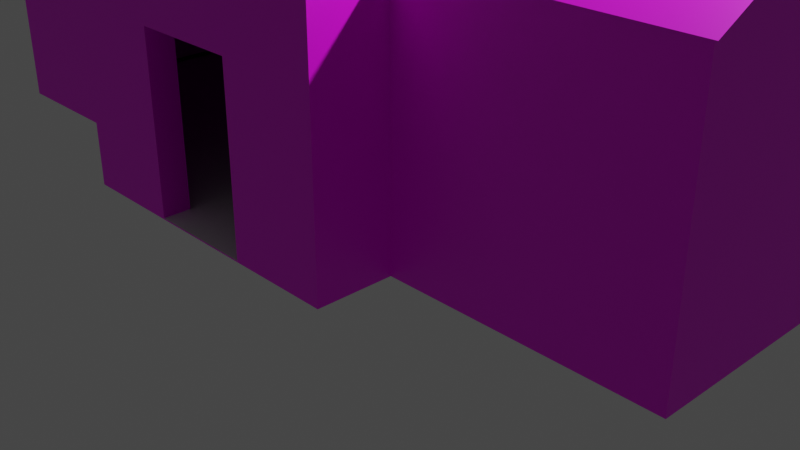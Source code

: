 # Source: DreamHouse.blend  (saved by Blender 3.6.13; exported with 4.5.12 LTS)
import bpy
from mathutils import Matrix  # noqa: F401  (used for matrix-valued properties, if any)

bpy.ops.wm.read_factory_settings(use_empty=True)
scene = bpy.context.scene
scene.name = 'Scene'

# ---- collections
col_collection = bpy.data.collections.new('Collection'); scene.collection.children.link(col_collection)

# ---- images (referenced by path relative to the original .blend; pixels are not part of the script)
import os
ASSET_DIR = os.environ.get("B2B_ASSET_DIR", "")  # directory of the original .blend (textures are referenced by path, not embedded)
HERE = os.path.dirname(os.path.abspath(__file__))  # packed textures are extracted next to this script under _unpacked/

def load_image(name, relpath, width, height, colorspace="sRGB"):
    """Load a texture the original file referenced (path relative to the .blend, or extracted next to this script)."""
    p = next((c for c in (os.path.join(HERE, relpath), os.path.join(ASSET_DIR, relpath)) if relpath and os.path.exists(c)), "")
    if p:
        img = bpy.data.images.load(p, check_existing=True)
        img.name = name
    else:  # same state as the original file: an image datablock whose file is absent (Cycles renders it pink)
        img = bpy.data.images.new(name, width, height)
        img.source = "FILE"
        img.filepath = "//" + (relpath or name)
    img.colorspace_settings.name = colorspace
    return img
img_grayrooftiles_jpg = load_image('GrayRoofTiles.jpg', 'GrayRoofTiles.jpg', 1024, 1024, 'sRGB')
img_mudbricks_jpg = load_image('MudBricks.jpg', 'MudBricks.jpg', 1024, 1024, 'sRGB')

# ---- materials (node trees are filled in below, after node groups)
mat_material = bpy.data.materials.new('Material')
mat_material.alpha_threshold = 0.0
mat_material.use_transparent_shadow = False
mat_material.roughness = 0.5
mat_material.line_color = (0.0, 0.0, 0.0, 1.0)
mat_rooftiles = bpy.data.materials.new('RoofTiles')
mat_rooftiles.use_transparent_shadow = False
mat_mudbricks = bpy.data.materials.new('MudBricks')
mat_mudbricks.use_transparent_shadow = False

# ---- material node trees
mat_material.use_nodes = True; mat_material.node_tree.nodes.clear()
_N = mat_material.node_tree.nodes; _L = mat_material.node_tree.links
n0 = _N.new('ShaderNodeOutputMaterial'); n0.name = 'Material Output'; n0.location = (300, 300)
n1 = _N.new('ShaderNodeBsdfPrincipled'); n1.name = 'Principled BSDF'; n1.location = (10, 300)
n1.distribution = 'GGX'
n1.subsurface_method = 'RANDOM_WALK_SKIN'
n1.inputs[3].default_value = 1.45
n1.inputs[27].default_value = (0.0, 0.0, 0.0, 1.0)
n1.inputs[28].default_value = 1.0
_L.new(n1.outputs[0], n0.inputs[0])
n0.is_active_output = True
mat_rooftiles.use_nodes = True; mat_rooftiles.node_tree.nodes.clear()
_N = mat_rooftiles.node_tree.nodes; _L = mat_rooftiles.node_tree.links
n0 = _N.new('ShaderNodeBsdfPrincipled'); n0.name = 'Principled BSDF'; n0.location = (10, 300)
n0.distribution = 'GGX'
n0.subsurface_method = 'RANDOM_WALK_SKIN'
n0.inputs[3].default_value = 1.45
n0.inputs[27].default_value = (0.0, 0.0, 0.0, 1.0)
n0.inputs[28].default_value = 1.0
n1 = _N.new('ShaderNodeOutputMaterial'); n1.name = 'Material Output'; n1.location = (300, 300)
n2 = _N.new('ShaderNodeTexImage'); n2.name = 'Image Texture'; n2.location = (-280, 280)
n2.image = img_grayrooftiles_jpg
_L.new(n0.outputs[0], n1.inputs[0])
_L.new(n2.outputs[0], n0.inputs[0])
n1.is_active_output = True
mat_mudbricks.use_nodes = True; mat_mudbricks.node_tree.nodes.clear()
_N = mat_mudbricks.node_tree.nodes; _L = mat_mudbricks.node_tree.links
n0 = _N.new('ShaderNodeBsdfPrincipled'); n0.name = 'Principled BSDF'; n0.location = (10, 300)
n0.distribution = 'GGX'
n0.subsurface_method = 'RANDOM_WALK_SKIN'
n0.inputs[3].default_value = 1.45
n0.inputs[27].default_value = (0.0, 0.0, 0.0, 1.0)
n0.inputs[28].default_value = 1.0
n1 = _N.new('ShaderNodeOutputMaterial'); n1.name = 'Material Output'; n1.location = (300, 300)
n2 = _N.new('ShaderNodeTexImage'); n2.name = 'Image Texture'; n2.location = (-280, 280)
n2.image = img_mudbricks_jpg
_L.new(n0.outputs[0], n1.inputs[0])
_L.new(n2.outputs[0], n0.inputs[0])
n1.is_active_output = True

# ---- world
world_world = bpy.data.worlds.new('World'); scene.world = world_world
world_world.use_nodes = True; world_world.node_tree.nodes.clear()
_N = world_world.node_tree.nodes; _L = world_world.node_tree.links
n0 = _N.new('ShaderNodeOutputWorld'); n0.name = 'World Output'; n0.location = (300, 300)
n1 = _N.new('ShaderNodeBackground'); n1.name = 'Background'; n1.location = (10, 300)
n1.inputs[0].default_value = (0.05088, 0.05088, 0.05088, 1.0)
_L.new(n1.outputs[0], n0.inputs[0])
n0.is_active_output = True
world_world.color = (0.05088, 0.05088, 0.05088)
world_world.use_sun_shadow = False
world_world.sun_shadow_jitter_overblur = 0.0

# ---- cameras
cam_camera = bpy.data.cameras.new('Camera')
cam_camera.clip_end = 100.0
cam_camera.ortho_scale = 7.314

# ---- lights
light_light = bpy.data.lights.new('Light', 'POINT')
light_light.transmission_factor = 0.0
light_light.energy = 1000.0
light_light.shadow_soft_size = 0.1
light_light.shadow_maximum_resolution = 0.006
light_light.use_absolute_resolution = True

# ---- meshes
me_cube = bpy.data.meshes.new('Cube')
me_cube.from_pydata([(1.594, 1.594, 3.15), (1.594, 1.594, 0.5885), (1.594, -1.594, 3.15), (-0.5513, -1.593, 0.6002), (1.594, -1.594, 0.5885), (-1.594, 1.594, 3.15), (-1.594, 1.594, 0.5885), (-1.594, -1.594, 3.15), (0.5513, -1.593, 0.6002), (-1.594, -1.594, 0.5885), (-4.386, 1.594, 0.5885), (-4.386, -1.594, 0.5885), (-4.386, -1.594, 3.15), (-4.386, 1.594, 3.15), (4.233, 1.594, 3.15), (4.233, 1.594, 0.5885), (4.233, -1.594, 3.15), (4.233, -1.594, 0.5885), (-1.594, -2.357, 0.5885), (-1.594, -2.357, 3.15), (1.594, -2.357, 3.15), (1.594, -2.357, 0.5885), (0.07922, -0.005135, 3.998), (0.07414, -0.005135, 3.988), (1.594, 0.02271, 3.998), (-1.594, 0.02271, 3.988), (-4.386, -0.005135, 3.988), (-4.386, 0.02271, 3.988), (4.233, 0.02271, 3.998), (4.233, -0.005135, 3.998), (0.07922, -2.357, 3.998), (0.07414, -2.357, 3.998), (-1.594, 1.661, 3.164), (1.594, 1.661, 3.164), (-4.386, 1.661, 3.164), (4.233, 1.661, 3.164), (-1.594, 0.08973, 4.012), (1.594, 0.08973, 4.012), (-4.386, 0.08973, 4.012), (4.233, 0.08973, 4.012), (0.07414, -0.005135, 3.998), (-1.615, -2.357, 3.191), (-1.615, -1.594, 3.191), (0.05301, -2.357, 4.039), (0.05301, -0.005135, 4.008), (0.0968, -2.357, 4.029), (1.611, -2.357, 3.181), (1.611, -1.594, 3.181), (0.0968, -0.005135, 3.998), (4.233, -1.64, 3.159), (4.233, -0.05144, 4.007), (1.594, -1.64, 3.159), (0.07922, -0.05144, 4.007), (-1.594, -1.64, 3.159), (-4.386, -1.64, 3.159), (0.07414, -0.05144, 4.007), (-4.386, -0.05144, 4.007), (1.594, 0.02271, 4.0), (0.07922, -0.005135, 4.0), (0.07414, -0.005135, 3.991), (-1.594, 0.02271, 3.991), (-4.386, -0.005135, 3.991), (-4.386, 0.02271, 3.991), (4.233, 0.02271, 4.0), (4.233, -0.005135, 4.0), (-1.594, -0.05572, 4.007), (1.594, -0.05572, 4.007), (-4.386, -0.05572, 4.007), (4.233, -0.05572, 4.007), (-4.386, 0.08973, 3.991), (-4.386, -0.05572, 3.986), (4.233, 0.08973, 4.0), (4.233, -0.05572, 3.995), (1.621, -2.357, 3.134), (1.621, -1.594, 3.134), (1.639, -2.357, 3.165), (1.639, -1.594, 3.165), (-1.645, -2.357, 3.123), (-1.645, -1.594, 3.123), (-1.666, -2.357, 3.165), (-1.666, -1.594, 3.165), (0.07922, -2.392, 3.998), (1.594, -2.392, 3.15), (-1.594, -2.392, 3.15), (0.07414, -2.392, 3.998), (-1.615, -2.392, 3.191), (0.05301, -2.392, 4.039), (0.0968, -2.392, 4.029), (1.611, -2.392, 3.181), (1.639, -2.392, 3.165), (1.621, -2.392, 3.134), (-1.666, -2.392, 3.165), (-1.645, -2.392, 3.123), (-4.419, -1.594, 3.15), (-4.419, -0.005135, 3.988), (-4.419, 0.02271, 3.988), (-4.419, 1.594, 3.15), (-4.419, 0.08973, 4.012), (-4.419, 1.661, 3.164), (-4.419, -1.64, 3.159), (-4.419, -0.05144, 4.007), (-4.419, -0.05572, 4.007), (-4.419, -0.05572, 3.986), (-4.419, 0.08973, 3.991), (4.28, -1.594, 3.15), (4.28, -0.005135, 3.998), (4.28, 1.594, 3.15), (4.28, 0.02271, 3.998), (4.28, 1.661, 3.164), (4.28, 0.08973, 4.012), (4.28, -1.64, 3.159), (4.28, -0.05144, 4.007), (4.28, -0.05572, 4.007), (4.28, -0.05572, 3.995), (4.28, 0.08973, 4.0), (-0.5513, -2.357, 2.359), (0.5513, -2.357, 2.359), (-0.5513, -2.357, 0.6002), (0.5513, -2.357, 0.6002), (1.594, 1.594, 3.15), (1.594, 1.594, 0.5885), (1.594, -1.594, 3.15), (1.594, -1.594, 0.5885), (-1.594, 1.594, 3.15), (-1.594, 1.594, 0.5885), (-1.594, -1.594, 3.15), (-1.594, -1.594, 0.5885), (-4.386, 1.594, 0.5885), (-4.386, -1.594, 0.5885), (-4.386, -1.594, 3.15), (-4.386, 1.594, 3.15), (4.233, 1.594, 3.15), (4.233, 1.594, 0.5885), (4.233, -1.594, 3.15), (4.233, -1.594, 0.5885), (-1.594, -2.357, 0.5885), (-1.594, -2.357, 3.15), (1.594, -2.357, 3.15), (1.594, -2.357, 0.5885), (-4.386, -0.005135, 3.988), (-4.386, 0.02271, 3.988), (4.233, 0.02271, 3.998), (4.233, -0.005135, 3.998), (0.07922, -2.357, 3.998), (0.07414, -2.357, 3.998), (-0.5513, -2.357, 2.359), (0.5513, -2.357, 2.359), (-0.5513, -2.357, 0.6002), (0.5513, -2.357, 0.6002), (1.594, -2.079, 3.15), (1.594, -2.079, 0.5885), (-1.594, -2.079, 0.5885), (-0.5513, -2.079, 0.6002), (0.5513, -2.079, 0.6002), (0.5513, -2.079, 2.359), (-1.594, -2.079, 3.15), (-0.5513, -2.079, 2.359), (-1.493, -1.594, 3.15), (-1.493, -1.594, 0.5885), (-1.493, -2.357, 3.15), (-1.493, -2.357, 0.5885), (-1.594, -1.52, 3.15), (-1.594, -1.52, 0.5885), (-4.386, -1.52, 3.15), (-4.386, -1.52, 0.5885), (-4.25, 1.594, 0.5885), (-4.25, -1.594, 0.5885), (-4.25, -1.594, 3.15), (-4.25, 1.594, 3.15), (-4.25, -0.005135, 3.988), (-4.25, 0.02271, 3.988), (1.594, 1.541, 3.15), (1.594, 1.541, 0.5885), (-1.594, 1.541, 3.15), (-1.594, 1.541, 0.5885), (4.233, 1.541, 3.15), (4.233, 1.541, 0.5885), (-4.386, 1.541, 3.15), (-4.386, 1.541, 0.5885), (4.168, 1.594, 3.15), (4.168, 1.594, 0.5885), (4.168, -1.594, 3.15), (4.168, 0.02271, 3.998), (4.168, -0.005135, 3.998), (4.168, -1.594, 0.5885), (1.519, -1.594, 3.15), (1.519, -1.594, 0.5885), (1.519, -2.357, 3.15), (1.519, -2.357, 0.5885), (1.594, -1.513, 3.15), (1.594, -1.513, 0.5885), (4.233, -1.513, 0.5885), (4.233, -1.513, 3.15)], [], [(16, 14, 28, 29), (7, 9, 18, 19), (9, 7, 12, 11), (6, 1, 4, 9), (2, 4, 17, 16), (6, 1, 0, 5), (11, 12, 13, 10), (6, 9, 11, 10), (13, 12, 26, 27), (5, 6, 10, 13), (15, 14, 16, 17), (1, 0, 14, 15), (4, 1, 15, 17), (70, 67, 101, 102), (118, 21, 20, 19, 18, 117, 115, 116), (117, 18, 21, 118), (9, 4, 21, 18), (2, 47, 76, 74), (4, 2, 20, 21), (25, 23, 22), (24, 25, 22), (22, 29, 64, 58), (24, 22, 58, 57), (22, 23, 31, 30), (24, 28, 39, 37), (14, 35, 108, 106), (22, 2, 51, 52), (19, 20, 30, 31), (27, 25, 36, 38), (32, 34, 38, 36), (35, 33, 37, 39), (33, 32, 36, 37), (0, 5, 32, 33), (5, 13, 34, 32), (38, 34, 98, 97), (25, 24, 37, 36), (14, 0, 33, 35), (79, 77, 92, 91), (31, 23, 40), (7, 40, 23), (42, 41, 43, 44), (31, 40, 44, 43), (40, 7, 42, 44), (41, 42, 80, 79), (46, 47, 48, 45), (2, 22, 48, 47), (73, 75, 89, 90), (22, 30, 45, 48), (51, 49, 50, 52), (54, 53, 55, 56), (12, 7, 53, 54), (2, 16, 49, 51), (7, 23, 55, 53), (23, 26, 56, 55), (50, 49, 110, 111), (29, 22, 52, 50), (59, 60, 62, 61), (57, 58, 64, 63), (25, 27, 62, 60), (27, 26, 61, 62), (23, 25, 60, 59), (28, 24, 57, 63), (29, 28, 63, 64), (26, 23, 59, 61), (39, 37, 66, 68), (38, 67, 65, 36), (36, 65, 66, 37), (12, 54, 99, 93), (68, 72, 113, 112), (73, 74, 76, 75), (20, 2, 74, 73), (47, 46, 75, 76), (41, 79, 91, 85), (78, 77, 79, 80), (42, 7, 78, 80), (20, 73, 90, 82), (7, 19, 77, 78), (83, 84, 86, 85), (81, 82, 88, 87), (88, 82, 90, 89), (83, 85, 91, 92), (43, 41, 85, 86), (75, 46, 88, 89), (31, 43, 86, 84), (77, 19, 83, 92), (46, 45, 87, 88), (45, 30, 81, 87), (30, 20, 82, 81), (19, 31, 84, 83), (44, 43, 45, 48), (45, 43, 86, 87), (86, 84, 81, 87), (94, 93, 99, 100), (96, 95, 97, 98), (97, 103, 102, 101), (27, 38, 97, 95), (26, 12, 93, 94), (56, 26, 94, 100), (69, 70, 102, 103), (13, 27, 95, 96), (34, 13, 96, 98), (38, 69, 103, 97), (54, 56, 100, 99), (67, 38, 97, 101), (107, 106, 108, 109), (104, 105, 111, 110), (109, 112, 113, 114), (35, 39, 109, 108), (39, 68, 112, 109), (72, 71, 114, 113), (29, 50, 111, 105), (39, 28, 107, 109), (16, 29, 105, 104), (71, 39, 109, 114), (28, 14, 106, 107), (49, 16, 104, 110), (118, 8, 3, 117), (131, 141, 182, 179), (125, 157, 158, 126), (121, 189, 190, 122), (120, 124, 174, 172), (140, 130, 168, 170), (119, 131, 175, 171), (134, 132, 180, 184), (124, 127, 178, 174), (148, 138, 150, 153), (122, 186, 185, 121), (136, 137, 143, 144), (153, 154, 156, 152, 151, 155, 149, 150), (145, 156, 154, 146), (135, 147, 152, 151), (147, 152, 156, 145), (137, 136, 155, 149), (146, 154, 153, 148), (157, 159, 160, 158), (126, 135, 160, 158), (136, 125, 157, 159), (125, 129, 163, 161), (126, 162, 161, 125), (128, 126, 162, 164), (129, 139, 169, 167), (127, 128, 166, 165), (139, 140, 170, 169), (123, 119, 171, 173), (130, 123, 173, 177), (132, 120, 172, 176), (141, 142, 183, 182), (142, 133, 181, 183), (186, 188, 187, 185), (121, 137, 187, 185), (138, 122, 186, 188), (133, 121, 189, 192), (122, 134, 191, 190)])
me_cube.polygons.foreach_set('material_index', [2, 2, 2, 0, 2, 2, 2, 0, 2, 2, 2, 2, 0, 0, 2, 2, 0, 0, 2, 0, 0, 0, 0, 0, 0, 1, 0, 2, 0, 1, 1, 1, 1, 1, 1, 0, 1, 1, 0, 0, 1, 0, 0, 1, 1, 0, 1, 0, 1, 1, 1, 1, 0, 0, 1, 0, 0, 0, 0, 0, 0, 0, 0, 0, 1, 1, 1, 1, 0, 1, 1, 1, 1, 1, 0, 1, 0, 1, 1, 1, 1, 1, 1, 0, 0, 1, 0, 1, 1, 1, 1, 1, 1, 1, 1, 0, 1, 0, 1, 1, 0, 0, 1, 1, 1, 1, 1, 1, 1, 1, 0, 0, 1, 0, 1, 1, 0, 0, 2, 2, 0, 0, 0, 0, 0, 0, 2, 2, 2, 2, 0, 2, 2, 2, 2, 0, 0, 0, 2, 0, 0, 0, 0, 0, 0, 0, 0, 0, 2, 0, 0, 0, 0])
_uv = me_cube.uv_layers.new(name='UVMap')
_uv.uv.foreach_set('vector', [1.567, -3.358, -1.105, -3.358, 0.2118, -4.069, 0.2351, -4.069, 4.967, -0.4844, 4.967, 2.188, 4.327, 2.188, 4.327, -0.4844, 1.776, 2.188, 1.776, -0.4844, 4.117, -0.4844, 4.117, 2.188, 0.125, 0.5, 0.375, 0.5, 0.375, 0.75, 0.125, 0.75, 3.989, 2.397, 3.989, 5.069, 1.776, 5.069, 1.776, 2.397, -2.195, -1.65, -3.159, -1.643, -3.152, 1.373, -2.189, 1.366, 1.776, -0.6939, 1.776, -3.366, 4.448, -3.366, 4.448, -0.6939, 0.125, 0.5, 0.125, 0.75, 0.125, 0.75, 0.125, 0.5, 4.448, -3.366, 1.776, -3.366, 3.108, -4.069, 3.131, -4.069, -2.189, 1.366, -2.195, -1.65, -1.351, -1.656, -1.345, 1.36, -1.105, -0.686, -1.105, -3.358, 1.567, -3.358, 1.567, -0.686, -3.159, -1.643, -3.152, 1.373, -3.95, 1.379, -3.957, -1.637, 0.375, 0.75, 0.375, 0.5, 0.375, 0.5, 0.375, 0.75, 0.0, 0.0, 0.0, 0.0, 0.0, 0.0, 0.0, 0.0, -0.2313, 2.894, -1.105, 2.907, -1.105, 0.2346, 1.567, 0.2346, 1.567, 2.907, 0.693, 2.894, 0.693, 1.059, -0.2313, 1.059, 0.693, 2.894, 1.567, 2.907, -1.105, 2.907, -0.2313, 2.894, 0.125, 0.75, 0.375, 0.75, 0.375, 0.75, 0.125, 0.75, 0.625, 0.75, 0.625, 0.75, 0.625, 0.75, 0.625, 0.75, 4.199, 5.069, 4.199, 2.397, 4.839, 2.397, 4.839, 5.069, 0.875, 0.5, 0.875, 0.75, 0.625, 0.75, 0.625, 0.5, 0.875, 0.5, 0.625, 0.75, 0.625, 0.75, 0.625, 0.75, 0.625, 0.75, 0.625, 0.75, 0.625, 0.5, 0.625, 0.75, 0.625, 0.75, 0.625, 0.5, 0.625, 0.75, 0.875, 0.75, 0.875, 0.75, 0.625, 0.75, 0.625, 0.5, 0.625, 0.5, 0.625, 0.5, 0.625, 0.5, 0.05432, 1.547, 0.07087, 1.547, 0.07087, 1.558, 0.05432, 1.559, 0.625, 0.75, 0.625, 0.75, 0.625, 0.75, 0.625, 0.75, 1.567, 0.2346, -1.105, 0.2346, 0.1644, -0.4764, 0.1687, -0.4764, 0.875, 0.5, 0.875, 0.5, 0.875, 0.5, 0.875, 0.5, -7.535, 1.498, -11.64, 1.514, -11.69, -0.484, -7.583, -0.4999, 1.041, 1.465, -2.845, 1.48, -2.892, -0.5181, 0.9934, -0.5332, -2.845, 1.48, -7.535, 1.498, -7.583, -0.4999, -2.892, -0.5181, 0.05432, 0.9023, 0.05432, 0.1238, 0.07087, 0.1236, 0.07087, 0.9021, 0.05432, 0.1238, 0.05432, -0.5583, 0.07087, -0.5585, 0.07087, 0.1236, -4.327, -5.873, -6.325, -5.833, -6.325, -5.881, -4.327, -5.921, 0.875, 0.5, 0.625, 0.5, 0.625, 0.5, 0.875, 0.5, 0.05432, 1.547, 0.05432, 0.9023, 0.07087, 0.9021, 0.07087, 1.547, 0.2849, 0.5824, 0.2849, 0.5714, 0.2936, 0.5714, 0.2936, 0.5824, 0.875, 0.75, 0.875, 0.75, 0.875, 0.75, 0.625, 1.0, 0.625, 1.0, 0.625, 1.0, -3.86, 0.6787, -3.864, -0.4201, -1.439, -0.1557, -1.423, 3.219, 0.875, 0.75, 0.875, 0.75, 0.875, 0.75, 0.875, 0.75, 0.625, 1.0, 0.625, 1.0, 0.625, 1.0, 0.625, 1.0, -3.864, -0.4201, -3.86, 0.6787, -3.935, 0.6705, -3.939, -0.4283, 0.8836, -0.4201, 0.8884, 0.6787, -1.358, 3.216, -1.374, -0.1588, 0.625, 0.75, 0.625, 0.75, 0.625, 0.75, 0.625, 0.75, 0.1066, 0.6094, 0.1066, 0.6178, 0.09788, 0.6178, 0.09788, 0.6094, 0.625, 0.75, 0.625, 0.75, 0.625, 0.75, 0.625, 0.75, -1.694, -3.196, 2.192, -3.196, 2.175, -0.6475, -3.939, -0.6475, -3.874, -5.922, 0.2356, -5.922, 2.673, -3.373, -3.891, -3.373, 0.1061, -0.3085, 0.7882, -0.3085, 0.788, -0.2972, 0.1059, -0.2972, 0.09809, 0.1271, 0.7429, 0.1271, 0.7427, 0.1384, 0.09788, 0.1384, 0.625, 1.0, 0.625, 1.0, 0.625, 1.0, 0.625, 1.0, 0.875, 0.75, 0.875, 0.75, 0.875, 0.75, 0.875, 0.75, 2.175, -0.6475, 2.192, -3.196, 2.26, -3.196, 2.243, -0.6475, 0.625, 0.75, 0.625, 0.75, 0.625, 0.75, 0.625, 0.75, 0.875, 0.75, 0.875, 0.5, 0.875, 0.5, 0.875, 0.75, 0.625, 0.5, 0.625, 0.75, 0.625, 0.75, 0.625, 0.5, 0.875, 0.5, 0.875, 0.5, 0.875, 0.5, 0.875, 0.5, 0.625, 0.25, 0.625, 0.0, 0.625, 0.0, 0.625, 0.25, 0.875, 0.75, 0.875, 0.5, 0.875, 0.5, 0.875, 0.75, 0.625, 0.5, 0.625, 0.5, 0.625, 0.5, 0.625, 0.5, 0.625, 0.75, 0.625, 0.5, 0.625, 0.5, 0.625, 0.75, 0.875, 0.75, 0.875, 0.75, 0.875, 0.75, 0.875, 0.75, -4.327, 6.813, -4.327, 2.928, -4.116, 2.927, -4.116, 6.813, -4.327, -5.873, -4.116, -5.873, -4.116, -1.764, -4.327, -1.763, -4.327, -1.763, -4.116, -1.764, -4.116, 2.927, -4.327, 2.928, 0.1061, -0.3085, 0.1059, -0.2972, 0.09788, -0.2972, 0.09809, -0.3085, 0.0, 0.0, 0.0, 0.0, 0.0, 0.0, 0.0, 0.0, 0.1066, 0.6094, 0.2936, 0.6094, 0.2936, 0.6178, 0.1066, 0.6178, 0.4837, 0.5001, 0.4802, 0.3133, 0.4872, 0.3133, 0.4907, 0.5001, 0.8884, 0.6787, 0.8836, -0.4201, 0.9248, -0.4249, 0.9296, 0.6739, 0.1073, 0.7894, 0.09788, 0.7894, 0.09788, 0.7807, 0.1073, 0.7807, 0.09788, 0.5714, 0.2849, 0.5714, 0.2849, 0.5824, 0.09788, 0.5824, 0.625, 1.0, 0.625, 1.0, 0.625, 1.0, 0.625, 1.0, 0.4837, 0.5001, 0.4907, 0.5001, 0.4909, 0.5088, 0.4839, 0.5088, 0.625, 1.0, 0.625, 1.0, 0.625, 1.0, 0.625, 1.0, 0.8897, -0.3419, 0.4805, -0.5483, 0.4856, -0.5585, 0.8949, -0.3521, 0.4793, -0.5483, 0.109, -0.3393, 0.1046, -0.347, 0.4749, -0.556, 0.1046, -0.347, 0.109, -0.3393, 0.1022, -0.3355, 0.09788, -0.3432, 0.8897, -0.3419, 0.8949, -0.3521, 0.9075, -0.3457, 0.9024, -0.3355, -1.439, -0.1557, -3.864, -0.4201, -3.865, -0.4711, -1.439, -0.2066, 0.1066, 0.8164, 0.1066, 0.8241, 0.09788, 0.8241, 0.09788, 0.8164, 0.875, 0.75, 0.875, 0.75, 0.875, 0.75, 0.875, 0.75, 0.625, 1.0, 0.625, 1.0, 0.625, 1.0, 0.625, 1.0, 0.8836, -0.4201, -1.374, -0.1588, -1.374, -0.2097, 0.8834, -0.4711, 0.625, 0.75, 0.625, 0.75, 0.625, 0.75, 0.625, 0.75, 0.09788, 0.5001, 0.4837, 0.5001, 0.4839, 0.5088, 0.09804, 0.5088, 0.09809, 0.5358, 0.4897, 0.5358, 0.4895, 0.5444, 0.09788, 0.5444, -1.423, 3.219, -1.439, -0.1557, -1.374, -0.1588, -1.358, 3.216, 0.1088, 0.7537, 0.09788, 0.7537, 0.09788, 0.745, 0.1088, 0.745, 0.4856, -0.5585, 0.4805, -0.5483, 0.4793, -0.5483, 0.4749, -0.556, 0.09788, 0.277, 0.5363, 0.277, 0.5453, 0.2842, 0.1059, 0.2862, 0.5324, 0.25, 0.09788, 0.25, 0.1098, 0.2373, 0.5454, 0.2393, 0.09788, 0.6882, 0.09805, 0.6832, 0.1337, 0.6832, 0.1335, 0.6882, 0.875, 0.5, 0.875, 0.5, 0.875, 0.5, 0.875, 0.5, 0.625, 0.0, 0.625, 0.0, 0.625, 0.0, 0.625, 0.0, 0.875, 0.75, 0.875, 0.75, 0.875, 0.75, 0.875, 0.75, 0.0, 0.0, 0.0, 0.0, 0.0, 0.0, 0.0, 0.0, 0.625, 0.25, 0.625, 0.25, 0.625, 0.25, 0.625, 0.25, 0.625, 0.25, 0.625, 0.25, 0.625, 0.25, 0.625, 0.25, 0.0, 0.0, 0.0, 0.0, 0.0, 0.0, 0.0, 0.0, -3.874, -5.922, -3.891, -3.373, -3.939, -3.373, -3.922, -5.922, -4.116, -5.873, -4.327, -5.873, -4.327, -5.921, -4.116, -5.922, 0.09788, 0.1654, 0.5332, 0.1654, 0.5461, 0.1761, 0.1108, 0.1761, 0.537, 0.2103, 0.09788, 0.2103, 0.1069, 0.2031, 0.546, 0.2031, 0.09788, 0.7152, 0.1335, 0.7152, 0.1336, 0.718, 0.09797, 0.718, -6.325, 6.853, -4.327, 6.813, -4.327, 6.882, -6.325, 6.922, -4.327, 6.813, -4.116, 6.813, -4.116, 6.881, -4.327, 6.882, 0.1335, 0.6562, 0.09788, 0.6562, 0.09788, 0.6448, 0.1335, 0.6448, 0.625, 0.75, 0.625, 0.75, 0.625, 0.75, 0.625, 0.75, 0.625, 0.5, 0.625, 0.5, 0.625, 0.5, 0.625, 0.5, 0.7429, 0.1271, 0.7283, -0.2702, 0.7397, -0.2702, 0.7543, 0.1271, 0.0, 0.0, 0.0, 0.0, 0.0, 0.0, 0.0, 0.0, -0.3216, 1.53, 0.05432, 1.547, 0.05432, 1.559, -0.3216, 1.541, 0.7427, 0.1384, 0.7429, 0.1271, 0.7543, 0.1271, 0.7541, 0.1384, 0.375, 0.6732, 0.375, 0.5, 0.125, 0.5, 0.125, 0.6732, 0.0, 0.0, 0.0, 0.0, 0.0, 0.0, 0.0, 0.0, 1.776, -0.4844, 1.776, -0.4844, 1.776, 2.188, 1.776, 2.188, 3.989, 2.397, 3.989, 2.397, 3.989, 5.069, 3.989, 5.069, 0.0, 0.0, 0.0, 0.0, 0.0, 0.0, 0.0, 0.0, 0.0, 0.0, 0.0, 0.0, 0.0, 0.0, 0.0, 0.0, 0.0, 0.0, 0.0, 0.0, 0.0, 0.0, 0.0, 0.0, 0.0, 0.0, 0.0, 0.0, 0.0, 0.0, 0.0, 0.0, 0.0, 0.0, 0.0, 0.0, 0.0, 0.0, 0.0, 0.0, 0.0, 0.0, 0.0, 0.0, 0.0, 0.0, 0.0, 0.0, 3.989, 5.069, 3.989, 5.069, 3.989, 2.397, 3.989, 2.397, 1.567, 0.2346, -1.105, 0.2346, 0.1644, -0.4764, 0.1687, -0.4764, -0.2313, 2.894, -0.2313, 1.059, 0.693, 1.059, 0.693, 2.894, 1.567, 2.907, 1.567, 0.2346, -1.105, 0.2346, -1.105, 2.907, 0.7159, 0.8628, 0.7169, 0.768, 0.05255, 0.7454, 0.05152, 0.8402, 0.0, 0.0, 0.0, 0.0, 0.0, 0.0, 0.0, 0.0, 0.2295, 0.143, 0.06171, 0.1373, 0.05521, 0.7363, 0.223, 0.742, -1.105, 0.2346, 1.567, 0.2346, 1.567, 0.2346, -1.105, 0.2346, 0.2348, 0.7424, 0.4025, 0.7481, 0.409, 0.1491, 0.2413, 0.1434, 4.967, -0.4844, 4.327, -0.4844, 4.327, 2.188, 4.967, 2.188, 0.0, 0.0, 0.0, 0.0, 0.0, 0.0, 0.0, 0.0, 0.0, 0.0, 0.0, 0.0, 0.0, 0.0, 0.0, 0.0, 0.0, 0.0, 0.0, 0.0, 0.0, 0.0, 0.0, 0.0, 1.776, 2.188, 1.776, 2.188, 1.776, -0.4844, 1.776, -0.4844, 0.0, 0.0, 0.0, 0.0, 0.0, 0.0, 0.0, 0.0, 0.0, 0.0, 0.0, 0.0, 0.0, 0.0, 0.0, 0.0, 0.0, 0.0, 0.0, 0.0, 0.0, 0.0, 0.0, 0.0, 0.0, 0.0, 0.0, 0.0, 0.0, 0.0, 0.0, 0.0, 0.0, 0.0, 0.0, 0.0, 0.0, 0.0, 0.0, 0.0, 0.0, 0.0, 0.0, 0.0, 0.0, 0.0, 0.0, 0.0, 0.0, 0.0, 0.0, 0.0, 0.0, 0.0, 0.0, 0.0, 0.0, 0.0, 0.0, 0.0, 0.0, 0.0, 0.0, 0.0, 0.0, 0.0, 0.0, 0.0, 0.0, 0.0, 0.0, 0.0, 4.199, 5.069, 4.839, 5.069, 4.839, 2.397, 4.199, 2.397, 0.0, 0.0, 0.0, 0.0, 0.0, 0.0, 0.0, 0.0, 0.0, 0.0, 0.0, 0.0, 0.0, 0.0, 0.0, 0.0, 0.0, 0.0, 0.0, 0.0, 0.0, 0.0, 0.0, 0.0, 0.0, 0.0, 0.0, 0.0, 0.0, 0.0, 0.0, 0.0])
me_cube.materials.append(mat_material)
me_cube.materials.append(mat_rooftiles)
me_cube.materials.append(mat_mudbricks)
me_cube.use_mirror_vertex_groups = False
me_cube.update()

# ---- objects
ob_cube = bpy.data.objects.new('Cube', me_cube)
ob_light = bpy.data.objects.new('Light', light_light)
ob_camera = bpy.data.objects.new('Camera', cam_camera)

# ---- transforms, parenting, visibility, modifiers, constraints
ob_cube.location = (0.0, 0.0, 0.0)
ob_cube.lock_rotations_4d = False
ob_cube.empty_display_type = 'ARROWS'
ob_cube.lineart.crease_threshold = 0.0
ob_light.location = (4.076, 1.005, 5.904)
ob_light.rotation_euler = (0.6503, 0.05522, 1.866)
ob_light.lock_rotations_4d = False
ob_light.empty_display_type = 'ARROWS'
ob_light.color = (0.0, 0.0, 0.0, 0.0)
ob_light.lineart.crease_threshold = 0.0
ob_camera.location = (7.359, -6.926, 4.958)
ob_camera.rotation_euler = (1.109, 0.0, 0.8149)
ob_camera.lock_rotations_4d = False
ob_camera.empty_display_type = 'ARROWS'
ob_camera.color = (0.0, 0.0, 0.0, 0.0)
ob_camera.display_type = 'WIRE'
ob_camera.lineart.crease_threshold = 0.0

# ---- collection membership
col_collection.objects.link(ob_cube)
col_collection.objects.link(ob_light)
col_collection.objects.link(ob_camera)

# ---- scene / render settings (as saved in the file)
scene.camera = ob_camera
scene.frame_start = 1; scene.frame_end = 250; scene.frame_set(0)
scene.render.engine = 'BLENDER_EEVEE_NEXT'
scene.cycles.sampling_pattern = 'TABULATED_SOBOL'
scene.view_settings.view_transform = 'Filmic'
bpy.context.view_layer.update()

